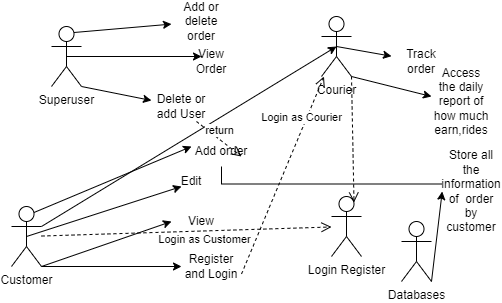

The diagram above was exported from draw.io. Its source (the exported page's mxGraphModel, read from the mxfile embedded in the PNG):
<mxGraphModel dx="1038" dy="571" grid="1" gridSize="10" guides="1" tooltips="1" connect="1" arrows="1" fold="1" page="1" pageScale="1" pageWidth="850" pageHeight="1100" math="0" shadow="0">
  <root>
    <mxCell id="0" />
    <mxCell id="1" parent="0" />
    <mxCell id="kiXiuQhBAmPxe9xxaros-7" style="edgeStyle=orthogonalEdgeStyle;rounded=0;orthogonalLoop=1;jettySize=auto;html=1;exitX=0.5;exitY=0.5;exitDx=0;exitDy=0;exitPerimeter=0;" parent="1" source="kiXiuQhBAmPxe9xxaros-6" edge="1">
      <mxGeometry relative="1" as="geometry">
        <mxPoint x="210" y="120" as="targetPoint" />
        <Array as="points" />
      </mxGeometry>
    </mxCell>
    <mxCell id="kiXiuQhBAmPxe9xxaros-6" value="Superuser" style="shape=umlActor;verticalLabelPosition=bottom;verticalAlign=top;html=1;outlineConnect=0;" parent="1" vertex="1">
      <mxGeometry x="60" y="90" width="30" height="60" as="geometry" />
    </mxCell>
    <mxCell id="kiXiuQhBAmPxe9xxaros-9" value="" style="endArrow=classic;html=1;rounded=0;exitX=0.75;exitY=0.1;exitDx=0;exitDy=0;exitPerimeter=0;" parent="1" source="kiXiuQhBAmPxe9xxaros-6" target="kiXiuQhBAmPxe9xxaros-11" edge="1">
      <mxGeometry width="50" height="50" relative="1" as="geometry">
        <mxPoint x="140" y="130" as="sourcePoint" />
        <mxPoint x="200" y="80" as="targetPoint" />
      </mxGeometry>
    </mxCell>
    <mxCell id="kiXiuQhBAmPxe9xxaros-10" value="" style="endArrow=classic;html=1;rounded=0;exitX=1;exitY=1;exitDx=0;exitDy=0;exitPerimeter=0;" parent="1" source="kiXiuQhBAmPxe9xxaros-6" target="kiXiuQhBAmPxe9xxaros-13" edge="1">
      <mxGeometry width="50" height="50" relative="1" as="geometry">
        <mxPoint x="170" y="200" as="sourcePoint" />
        <mxPoint x="190" y="170" as="targetPoint" />
      </mxGeometry>
    </mxCell>
    <mxCell id="kiXiuQhBAmPxe9xxaros-11" value="Add or delete order" style="text;html=1;strokeColor=none;fillColor=none;align=center;verticalAlign=middle;whiteSpace=wrap;rounded=0;" parent="1" vertex="1">
      <mxGeometry x="180" y="70" width="60" height="30" as="geometry" />
    </mxCell>
    <mxCell id="kiXiuQhBAmPxe9xxaros-12" value="View Order" style="text;html=1;strokeColor=none;fillColor=none;align=center;verticalAlign=middle;whiteSpace=wrap;rounded=0;" parent="1" vertex="1">
      <mxGeometry x="190" y="110" width="60" height="30" as="geometry" />
    </mxCell>
    <mxCell id="kiXiuQhBAmPxe9xxaros-13" value="Delete or add User" style="text;html=1;strokeColor=none;fillColor=none;align=center;verticalAlign=middle;whiteSpace=wrap;rounded=0;" parent="1" vertex="1">
      <mxGeometry x="160" y="155" width="60" height="30" as="geometry" />
    </mxCell>
    <mxCell id="SGe1IOLCq3djUzwNQtfW-2" value="Customer" style="shape=umlActor;verticalLabelPosition=bottom;verticalAlign=top;html=1;outlineConnect=0;" parent="1" vertex="1">
      <mxGeometry x="20" y="270" width="30" height="60" as="geometry" />
    </mxCell>
    <mxCell id="SGe1IOLCq3djUzwNQtfW-6" value="" style="endArrow=classic;html=1;rounded=0;exitX=0.75;exitY=0.1;exitDx=0;exitDy=0;exitPerimeter=0;" parent="1" source="SGe1IOLCq3djUzwNQtfW-2" edge="1">
      <mxGeometry width="50" height="50" relative="1" as="geometry">
        <mxPoint x="150" y="260" as="sourcePoint" />
        <mxPoint x="200" y="210" as="targetPoint" />
      </mxGeometry>
    </mxCell>
    <mxCell id="SGe1IOLCq3djUzwNQtfW-7" value="Add order" style="text;html=1;strokeColor=none;fillColor=none;align=center;verticalAlign=middle;whiteSpace=wrap;rounded=0;" parent="1" vertex="1">
      <mxGeometry x="200" y="200" width="60" height="30" as="geometry" />
    </mxCell>
    <mxCell id="SGe1IOLCq3djUzwNQtfW-8" value="" style="endArrow=classic;html=1;rounded=0;exitX=0.5;exitY=0.5;exitDx=0;exitDy=0;exitPerimeter=0;" parent="1" source="SGe1IOLCq3djUzwNQtfW-2" edge="1">
      <mxGeometry width="50" height="50" relative="1" as="geometry">
        <mxPoint x="140" y="300" as="sourcePoint" />
        <mxPoint x="190" y="250" as="targetPoint" />
      </mxGeometry>
    </mxCell>
    <mxCell id="SGe1IOLCq3djUzwNQtfW-9" value="Edit" style="text;html=1;strokeColor=none;fillColor=none;align=center;verticalAlign=middle;whiteSpace=wrap;rounded=0;" parent="1" vertex="1">
      <mxGeometry x="170" y="230" width="60" height="30" as="geometry" />
    </mxCell>
    <mxCell id="SGe1IOLCq3djUzwNQtfW-10" value="" style="endArrow=classic;html=1;rounded=0;entryX=0;entryY=0.5;entryDx=0;entryDy=0;exitX=1;exitY=1;exitDx=0;exitDy=0;exitPerimeter=0;" parent="1" source="SGe1IOLCq3djUzwNQtfW-2" target="SGe1IOLCq3djUzwNQtfW-11" edge="1">
      <mxGeometry width="50" height="50" relative="1" as="geometry">
        <mxPoint x="130" y="310" as="sourcePoint" />
        <mxPoint x="180" y="260" as="targetPoint" />
      </mxGeometry>
    </mxCell>
    <mxCell id="SGe1IOLCq3djUzwNQtfW-11" value="View" style="text;html=1;strokeColor=none;fillColor=none;align=center;verticalAlign=middle;whiteSpace=wrap;rounded=0;" parent="1" vertex="1">
      <mxGeometry x="180" y="270" width="60" height="30" as="geometry" />
    </mxCell>
    <mxCell id="SGe1IOLCq3djUzwNQtfW-12" value="Courier" style="shape=umlActor;verticalLabelPosition=bottom;verticalAlign=top;html=1;outlineConnect=0;" parent="1" vertex="1">
      <mxGeometry x="330" y="80" width="30" height="60" as="geometry" />
    </mxCell>
    <mxCell id="SGe1IOLCq3djUzwNQtfW-13" value="" style="endArrow=classic;html=1;rounded=0;exitX=0.5;exitY=0.5;exitDx=0;exitDy=0;exitPerimeter=0;" parent="1" source="SGe1IOLCq3djUzwNQtfW-12" target="SGe1IOLCq3djUzwNQtfW-14" edge="1">
      <mxGeometry width="50" height="50" relative="1" as="geometry">
        <mxPoint x="410" y="160" as="sourcePoint" />
        <mxPoint x="460" y="110" as="targetPoint" />
      </mxGeometry>
    </mxCell>
    <mxCell id="SGe1IOLCq3djUzwNQtfW-14" value="Track order" style="text;html=1;strokeColor=none;fillColor=none;align=center;verticalAlign=middle;whiteSpace=wrap;rounded=0;" parent="1" vertex="1">
      <mxGeometry x="400" y="110" width="60" height="30" as="geometry" />
    </mxCell>
    <mxCell id="03n2-EoiJhfFOay38a7t-1" value="Databases" style="shape=umlActor;verticalLabelPosition=bottom;verticalAlign=top;html=1;outlineConnect=0;" parent="1" vertex="1">
      <mxGeometry x="410" y="285" width="30" height="60" as="geometry" />
    </mxCell>
    <mxCell id="03n2-EoiJhfFOay38a7t-4" value="" style="endArrow=classic;html=1;rounded=0;exitX=1;exitY=1;exitDx=0;exitDy=0;exitPerimeter=0;" parent="1" source="03n2-EoiJhfFOay38a7t-1" edge="1">
      <mxGeometry width="50" height="50" relative="1" as="geometry">
        <mxPoint x="380" y="305" as="sourcePoint" />
        <mxPoint x="450.71067811865476" y="255" as="targetPoint" />
      </mxGeometry>
    </mxCell>
    <mxCell id="03n2-EoiJhfFOay38a7t-5" value="Store all the information of&amp;nbsp; order by customer" style="text;html=1;strokeColor=none;fillColor=none;align=center;verticalAlign=middle;whiteSpace=wrap;rounded=0;" parent="1" vertex="1">
      <mxGeometry x="450" y="240" width="60" height="30" as="geometry" />
    </mxCell>
    <mxCell id="03n2-EoiJhfFOay38a7t-6" value="" style="endArrow=classic;html=1;rounded=0;exitX=1;exitY=1;exitDx=0;exitDy=0;exitPerimeter=0;" parent="1" edge="1" source="SGe1IOLCq3djUzwNQtfW-12">
      <mxGeometry width="50" height="50" relative="1" as="geometry">
        <mxPoint x="370" y="160" as="sourcePoint" />
        <mxPoint x="440" y="160" as="targetPoint" />
      </mxGeometry>
    </mxCell>
    <mxCell id="03n2-EoiJhfFOay38a7t-7" value="Access the daily report of how much earn,rides" style="text;html=1;strokeColor=none;fillColor=none;align=center;verticalAlign=middle;whiteSpace=wrap;rounded=0;" parent="1" vertex="1">
      <mxGeometry x="440" y="150" width="60" height="30" as="geometry" />
    </mxCell>
    <mxCell id="03n2-EoiJhfFOay38a7t-14" value="" style="endArrow=classic;html=1;rounded=0;exitX=1;exitY=0.3333333333333333;exitDx=0;exitDy=0;exitPerimeter=0;entryX=0.5;entryY=0.5;entryDx=0;entryDy=0;entryPerimeter=0;" parent="1" source="SGe1IOLCq3djUzwNQtfW-2" target="SGe1IOLCq3djUzwNQtfW-12" edge="1">
      <mxGeometry width="50" height="50" relative="1" as="geometry">
        <mxPoint x="290" y="270" as="sourcePoint" />
        <mxPoint x="360" y="170" as="targetPoint" />
      </mxGeometry>
    </mxCell>
    <mxCell id="03n2-EoiJhfFOay38a7t-25" value="" style="endArrow=classic;html=1;rounded=0;exitX=1;exitY=1;exitDx=0;exitDy=0;exitPerimeter=0;" parent="1" source="SGe1IOLCq3djUzwNQtfW-2" target="03n2-EoiJhfFOay38a7t-26" edge="1">
      <mxGeometry width="50" height="50" relative="1" as="geometry">
        <mxPoint x="160" y="350" as="sourcePoint" />
        <mxPoint x="220" y="330" as="targetPoint" />
      </mxGeometry>
    </mxCell>
    <mxCell id="03n2-EoiJhfFOay38a7t-26" value="Register and Login" style="text;html=1;strokeColor=none;fillColor=none;align=center;verticalAlign=middle;whiteSpace=wrap;rounded=0;" parent="1" vertex="1">
      <mxGeometry x="190" y="315" width="60" height="30" as="geometry" />
    </mxCell>
    <mxCell id="03n2-EoiJhfFOay38a7t-28" value="return" style="html=1;verticalAlign=bottom;endArrow=open;dashed=1;endSize=8;rounded=0;exitX=0.75;exitY=1;exitDx=0;exitDy=0;" parent="1" edge="1" source="kiXiuQhBAmPxe9xxaros-13">
      <mxGeometry relative="1" as="geometry">
        <mxPoint x="230" y="187.5" as="sourcePoint" />
        <mxPoint x="250" y="220" as="targetPoint" />
      </mxGeometry>
    </mxCell>
    <mxCell id="03n2-EoiJhfFOay38a7t-29" value="" style="html=1;verticalAlign=bottom;endArrow=open;dashed=1;endSize=8;rounded=0;exitX=1;exitY=0.75;exitDx=0;exitDy=0;" parent="1" source="03n2-EoiJhfFOay38a7t-26" edge="1" target="SGe1IOLCq3djUzwNQtfW-12">
      <mxGeometry relative="1" as="geometry">
        <mxPoint x="390" y="350" as="sourcePoint" />
        <mxPoint x="350" y="180" as="targetPoint" />
      </mxGeometry>
    </mxCell>
    <mxCell id="03n2-EoiJhfFOay38a7t-31" value="Login Register" style="shape=umlActor;verticalLabelPosition=bottom;verticalAlign=top;html=1;outlineConnect=0;" parent="1" vertex="1">
      <mxGeometry x="340" y="260" width="30" height="60" as="geometry" />
    </mxCell>
    <mxCell id="03n2-EoiJhfFOay38a7t-36" value="Login as Customer" style="html=1;verticalAlign=bottom;endArrow=open;dashed=1;endSize=8;rounded=0;" parent="1" source="SGe1IOLCq3djUzwNQtfW-2" target="03n2-EoiJhfFOay38a7t-31" edge="1">
      <mxGeometry x="0.125" y="-18" relative="1" as="geometry">
        <mxPoint x="310" y="260" as="sourcePoint" />
        <mxPoint x="380" y="80" as="targetPoint" />
        <mxPoint as="offset" />
      </mxGeometry>
    </mxCell>
    <mxCell id="03n2-EoiJhfFOay38a7t-41" value="Login as Courier" style="html=1;verticalAlign=bottom;endArrow=open;dashed=1;endSize=8;rounded=0;entryX=0.75;entryY=0.1;entryDx=0;entryDy=0;entryPerimeter=0;exitX=1;exitY=1;exitDx=0;exitDy=0;exitPerimeter=0;" parent="1" source="SGe1IOLCq3djUzwNQtfW-12" target="03n2-EoiJhfFOay38a7t-31" edge="1">
      <mxGeometry x="-0.2224" y="-51" relative="1" as="geometry">
        <mxPoint x="420" y="240" as="sourcePoint" />
        <mxPoint x="340" y="240" as="targetPoint" />
        <mxPoint as="offset" />
      </mxGeometry>
    </mxCell>
    <mxCell id="03n2-EoiJhfFOay38a7t-44" value="" style="endArrow=none;html=1;edgeStyle=orthogonalEdgeStyle;rounded=0;exitX=0;exitY=0.25;exitDx=0;exitDy=0;" parent="1" source="03n2-EoiJhfFOay38a7t-5" target="SGe1IOLCq3djUzwNQtfW-7" edge="1">
      <mxGeometry relative="1" as="geometry">
        <mxPoint x="540" y="260" as="sourcePoint" />
        <mxPoint x="700" y="260" as="targetPoint" />
      </mxGeometry>
    </mxCell>
  </root>
</mxGraphModel>